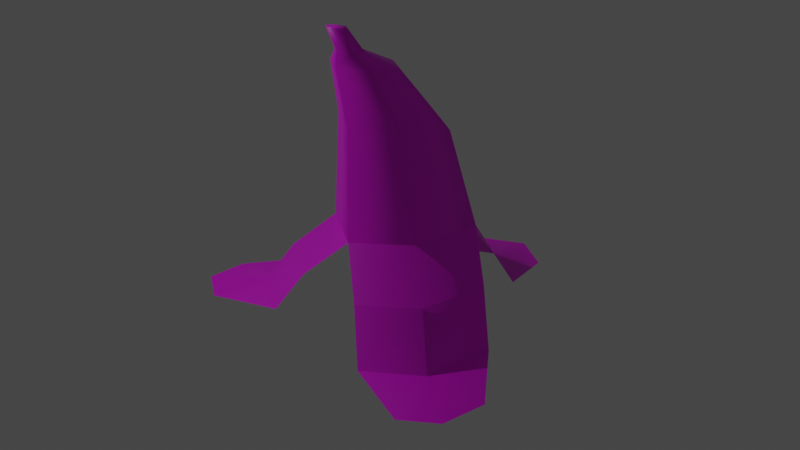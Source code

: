 # Source: bananapeel.blend  (saved by Blender 3.0.42; exported with 4.5.12 LTS)
import bpy
from mathutils import Matrix  # noqa: F401  (used for matrix-valued properties, if any)

bpy.ops.wm.read_factory_settings(use_empty=True)
scene = bpy.context.scene
scene.name = 'Scene'

# ---- collections
col_collection = bpy.data.collections.new('Collection'); scene.collection.children.link(col_collection)

# ---- images (referenced by path relative to the original .blend; pixels are not part of the script)
import os
ASSET_DIR = os.environ.get("B2B_ASSET_DIR", "")  # directory of the original .blend (textures are referenced by path, not embedded)
HERE = os.path.dirname(os.path.abspath(__file__))  # packed textures are extracted next to this script under _unpacked/

def load_image(name, relpath, width, height, colorspace="sRGB"):
    """Load a texture the original file referenced (path relative to the .blend, or extracted next to this script)."""
    p = next((c for c in (os.path.join(HERE, relpath), os.path.join(ASSET_DIR, relpath)) if relpath and os.path.exists(c)), "")
    if p:
        img = bpy.data.images.load(p, check_existing=True)
        img.name = name
    else:  # same state as the original file: an image datablock whose file is absent (Cycles renders it pink)
        img = bpy.data.images.new(name, width, height)
        img.source = "FILE"
        img.filepath = "//" + (relpath or name)
    img.colorspace_settings.name = colorspace
    return img
img_chrome_bg4yuclsit_jpg = load_image('chrome_bg4YUCLsIT.jpg', 'bananapeelcolor.png', 1024, 1024, 'sRGB')

# ---- materials (node trees are filled in below, after node groups)
mat_bananabase = bpy.data.materials.new('bananabase')
mat_bananabase.use_transparent_shadow = False

# ---- material node trees
mat_bananabase.use_nodes = True; mat_bananabase.node_tree.nodes.clear()
_N = mat_bananabase.node_tree.nodes; _L = mat_bananabase.node_tree.links
n0 = _N.new('ShaderNodeBsdfPrincipled'); n0.name = 'Principled BSDF'; n0.location = (10, 300)
n0.distribution = 'GGX'
n0.subsurface_method = 'RANDOM_WALK_SKIN'
n0.inputs[3].default_value = 1.45
n0.inputs[27].default_value = (0.0, 0.0, 0.0, 1.0)
n0.inputs[28].default_value = 1.0
n1 = _N.new('ShaderNodeOutputMaterial'); n1.name = 'Material Output'; n1.location = (300, 300)
n2 = _N.new('ShaderNodeTexImage'); n2.name = 'Image Texture'; n2.location = (-280, 280)
n2.image = img_chrome_bg4yuclsit_jpg
n2.interpolation = 'Closest'
_L.new(n0.outputs[0], n1.inputs[0])
_L.new(n2.outputs[0], n0.inputs[0])
n1.is_active_output = True

# ---- world
world_world = bpy.data.worlds.new('World'); scene.world = world_world
world_world.use_nodes = True; world_world.node_tree.nodes.clear()
_N = world_world.node_tree.nodes; _L = world_world.node_tree.links
n0 = _N.new('ShaderNodeOutputWorld'); n0.name = 'World Output'; n0.location = (300, 300)
n1 = _N.new('ShaderNodeBackground'); n1.name = 'Background'; n1.location = (10, 300)
n1.inputs[0].default_value = (0.05088, 0.05088, 0.05088, 1.0)
_L.new(n1.outputs[0], n0.inputs[0])
n0.is_active_output = True
world_world.color = (0.05088, 0.05088, 0.05088)
world_world.use_sun_shadow = False
world_world.sun_shadow_jitter_overblur = 0.0

# ---- cameras
cam_camera = bpy.data.cameras.new('Camera')
cam_camera.clip_end = 100.0
cam_camera.ortho_scale = 7.314

# ---- lights
light_light = bpy.data.lights.new('Light', 'POINT')
light_light.transmission_factor = 0.0
light_light.energy = 1000.0
light_light.shadow_soft_size = 0.1
light_light.shadow_maximum_resolution = 0.006
light_light.use_absolute_resolution = True

# ---- meshes
me_cylinder_001 = bpy.data.meshes.new('Cylinder.001')
me_cylinder_001.from_pydata([(1.909e-09, 0.6828, -0.3049), (-0.01336, 0.5224, 0.7308), (0.6605, 0.4285, -0.2538), (0.4732, 0.2222, 0.7652), (0.593, -0.3477, -0.2307), (0.4548, -0.347, 0.8266), (-0.00239, -0.6838, -0.3085), (-0.05014, -0.6159, 0.8537), (-0.5914, -0.3414, -0.3049), (-0.5367, -0.3157, 0.8193), (-0.5914, 0.3414, -0.3049), (-0.5183, 0.2534, 0.7578), (0.2471, -0.2138, 1.414), (-0.04902, -0.03113, 1.393), (0.2359, -0.5602, 1.452), (-0.0714, -0.7238, 1.468), (-0.3675, -0.5411, 1.447), (-0.3563, -0.1948, 1.41), (0.0673, -0.4851, 1.593), (-0.05945, -0.4069, 1.584), (0.06251, -0.6334, 1.609), (-0.06903, -0.7034, 1.616), (-0.1958, -0.6252, 1.607), (-0.191, -0.477, 1.591), (-0.003845, -0.6275, 1.832), (-0.09572, -0.5709, 1.825), (-0.007318, -0.735, 1.843), (-0.1027, -0.7858, 1.848), (-0.1945, -0.7291, 1.842), (-0.1911, -0.6216, 1.83), (-0.6789, -1.105, -1.178), (-1.27, -0.7631, -1.178), (-1.27, -0.08028, -1.178), (-1.517, -1.293, -1.296), (-1.89, -1.078, -1.296), (-1.89, -0.6463, -1.296), (-0.02103, 1.492, -1.222), (0.5703, 1.151, -1.222), (-0.6124, 1.151, -1.222), (-0.06735, 2.079, -1.319), (0.359, 1.833, -1.319), (-0.4937, 1.833, -1.319), (-0.9998, 0.09023, -0.7264), (-0.9998, -0.5926, -0.7264), (-0.4085, -0.934, -0.7264), (-0.02352, 1.144, -0.7172), (-0.6149, 0.8029, -0.7172), (0.5678, 0.8029, -0.7172), (1.018, 0.1828, -0.7037), (0.9504, -0.5934, -0.6806), (0.355, -0.9295, -0.7583), (1.322, -0.05141, -1.202), (1.255, -0.8276, -1.179), (0.6595, -1.164, -1.257), (1.818, -0.639, -1.297), (1.774, -1.143, -1.282), (1.387, -1.362, -1.333)], [], [(0, 1, 3, 2), (2, 3, 5, 4), (4, 5, 7, 6), (6, 7, 9, 8), (11, 9, 16, 17), (8, 9, 11, 10), (10, 11, 1, 0), (11, 17, 13, 1), (5, 14, 15, 7), (3, 12, 14, 5), (7, 15, 16, 9), (17, 16, 22, 23), (22, 21, 27, 28), (15, 14, 20, 21), (12, 13, 19, 18), (13, 17, 23, 19), (16, 15, 21, 22), (14, 12, 18, 20), (24, 25, 29, 28, 27, 26), (20, 18, 24, 26), (23, 22, 28, 29), (21, 20, 26, 27), (18, 19, 25, 24), (19, 23, 29, 25), (45, 36, 37, 47), (43, 31, 32, 42), (32, 31, 34, 35), (31, 30, 33, 34), (46, 38, 36, 45), (36, 38, 41, 39), (37, 36, 39, 40), (1, 13, 12, 3), (44, 30, 31, 43), (6, 44, 43, 8), (8, 43, 42, 10), (10, 46, 45, 0), (0, 45, 47, 2), (4, 6, 50, 49), (2, 4, 49, 48), (49, 50, 53, 52), (48, 49, 52, 51), (52, 53, 56, 55), (51, 52, 55, 54)])
me_cylinder_001.polygons.foreach_set('use_smooth', [True] * 43)
_k = set([(0, 2), (0, 10), (2, 4), (4, 6), (6, 8), (8, 10), (48, 49), (49, 50), (51, 52), (52, 53), (54, 55), (55, 56)])
me_cylinder_001.attributes.new('sharp_edge', 'BOOLEAN', 'EDGE').data.foreach_set('value', [ (min(e.vertices), max(e.vertices)) in _k for e in me_cylinder_001.edges])
_uv = me_cylinder_001.uv_layers.new(name='UVMap')
_uv.uv.foreach_set('vector', [0.3733, 0.1424, 0.2124, 0.1722, 0.1712, 0.09322, 0.3332, 0.02788, 0.02737, 0.3052, 0.218, 0.348, 0.2267, 0.4524, 0.03026, 0.4493, 0.03026, 0.4493, 0.2267, 0.4524, 0.2439, 0.5574, 0.02821, 0.5775, 0.6473, 0.02782, 0.8165, 0.1069, 0.7768, 0.1896, 0.6083, 0.1302, 0.7412, 0.2723, 0.7768, 0.1896, 0.8781, 0.1869, 0.8632, 0.2358, 0.6083, 0.1302, 0.7768, 0.1896, 0.7412, 0.2723, 0.5751, 0.2339, 0.38, 0.2589, 0.2033, 0.2608, 0.2124, 0.1722, 0.3733, 0.1424, 0.2033, 0.2608, 0.07371, 0.251, 0.08718, 0.198, 0.2124, 0.1722, 0.2267, 0.4524, 0.3398, 0.4927, 0.3578, 0.5507, 0.2439, 0.5574, 0.218, 0.348, 0.3406, 0.4328, 0.3398, 0.4927, 0.2267, 0.4524, 0.8165, 0.1069, 0.9075, 0.1441, 0.8781, 0.1869, 0.7768, 0.1896, 0.8632, 0.2358, 0.8781, 0.1869, 0.9134, 0.1775, 0.9096, 0.2013, 0.8639, 0.3766, 0.8794, 0.3503, 0.926, 0.3709, 0.9147, 0.39, 0.3578, 0.5507, 0.3398, 0.4927, 0.3756, 0.5149, 0.384, 0.5414, 0.05519, 0.1538, 0.08718, 0.198, 0.02212, 0.21, 0.007262, 0.1908, 0.08718, 0.198, 0.07371, 0.251, 0.01537, 0.2334, 0.02212, 0.21, 0.8781, 0.1869, 0.9075, 0.1441, 0.9272, 0.1579, 0.9134, 0.1775, 0.3398, 0.4927, 0.3406, 0.4328, 0.3794, 0.4873, 0.3756, 0.5149, 0.3511, 0.6061, 0.3702, 0.6172, 0.3702, 0.6393, 0.3511, 0.6504, 0.3319, 0.6393, 0.3319, 0.6172, 0.8587, 0.4777, 0.8373, 0.4559, 0.8955, 0.4475, 0.911, 0.4633, 0.8424, 0.3983, 0.8639, 0.3766, 0.9147, 0.39, 0.8991, 0.4057, 0.8794, 0.5003, 0.8587, 0.4777, 0.911, 0.4633, 0.926, 0.4796, 0.8373, 0.4559, 0.83, 0.4262, 0.8901, 0.426, 0.8955, 0.4475, 0.83, 0.4262, 0.8424, 0.3983, 0.8991, 0.4057, 0.8901, 0.426, 0.5333, 0.8275, 0.5358, 0.6984, 0.6708, 0.7539, 0.6599, 0.8783, 0.6655, 0.4331, 0.5486, 0.4358, 0.6027, 0.3007, 0.7148, 0.3061, 0.6027, 0.3007, 0.5486, 0.4358, 0.3994, 0.4281, 0.4392, 0.3539, 0.5486, 0.4358, 0.6036, 0.5708, 0.4399, 0.5022, 0.3994, 0.4281, 0.4053, 0.8742, 0.3994, 0.7496, 0.5358, 0.6984, 0.5333, 0.8275, 0.5358, 0.6984, 0.3994, 0.7496, 0.4411, 0.6152, 0.5282, 0.5714, 0.6708, 0.7539, 0.5358, 0.6984, 0.5282, 0.5714, 0.6137, 0.619, 0.2124, 0.1722, 0.08718, 0.198, 0.05519, 0.1538, 0.1712, 0.09322, 0.7156, 0.5601, 0.6036, 0.5708, 0.5486, 0.4358, 0.6655, 0.4331, 0.8434, 0.558, 0.7156, 0.5601, 0.6655, 0.4331, 0.793, 0.4303, 0.793, 0.4303, 0.6655, 0.4331, 0.7148, 0.3061, 0.8434, 0.3023, 0.4065, 0.9992, 0.4053, 0.8742, 0.5333, 0.8275, 0.5357, 0.9511, 0.5357, 0.9511, 0.5333, 0.8275, 0.6599, 0.8783, 0.6708, 0.9997, 0.1388, 0.7915, 0.1794, 0.9265, 0.05174, 0.9353, 0.01111, 0.8003, 0.1794, 0.6371, 0.1388, 0.7915, 0.01111, 0.8003, 0.05174, 0.6459, 0.2973, 0.7621, 0.3314, 0.8989, 0.2031, 0.9112, 0.1691, 0.7744, 0.3314, 0.6061, 0.2973, 0.7621, 0.1691, 0.7744, 0.2031, 0.6184, 0.7975, 0.7164, 0.8642, 0.8405, 0.7147, 0.7991, 0.6713, 0.7184, 0.8642, 0.5714, 0.7975, 0.7164, 0.6713, 0.7184, 0.7147, 0.6242])
me_cylinder_001.materials.append(mat_bananabase)
me_cylinder_001.use_remesh_fix_poles = True
me_cylinder_001.use_remesh_preserve_attributes = False
me_cylinder_001.update()

# ---- objects
ob_light = bpy.data.objects.new('Light', light_light)
ob_camera = bpy.data.objects.new('Camera', cam_camera)
ob_cylinder = bpy.data.objects.new('Cylinder', me_cylinder_001)

# ---- transforms, parenting, visibility, modifiers, constraints
ob_light.location = (-7.364, -6.59, 7.732)
ob_light.rotation_euler = (0.6503, 0.05522, 1.866)
ob_light.lock_rotations_4d = False
ob_light.empty_display_type = 'ARROWS'
ob_light.color = (0.0, 0.0, 0.0, 0.0)
ob_light.lineart.crease_threshold = 0.0
ob_camera.location = (7.359, -6.926, 4.958)
ob_camera.rotation_euler = (1.109, 0.0, 0.8149)
ob_camera.lock_rotations_4d = False
ob_camera.empty_display_type = 'ARROWS'
ob_camera.color = (0.0, 0.0, 0.0, 0.0)
ob_camera.display_type = 'WIRE'
ob_camera.lineart.crease_threshold = 0.0
ob_cylinder.location = (0.0, 0.0, 0.2732)

# ---- collection membership
col_collection.objects.link(ob_light)
col_collection.objects.link(ob_camera)
col_collection.objects.link(ob_cylinder)

# ---- scene / render settings (as saved in the file)
scene.camera = ob_camera
scene.frame_start = 1; scene.frame_end = 250; scene.frame_set(1)
scene.render.engine = 'BLENDER_EEVEE_NEXT'
scene.cycles.sampling_pattern = 'TABULATED_SOBOL'
scene.cycles.use_light_tree = False
scene.view_settings.view_transform = 'Filmic'
bpy.context.view_layer.update()
